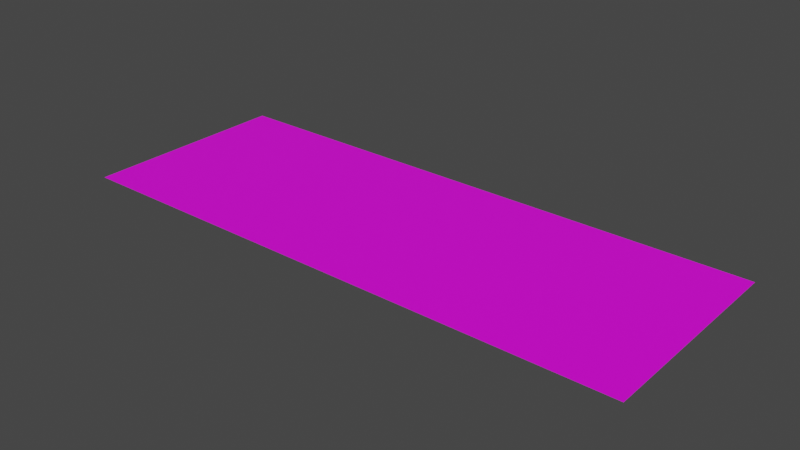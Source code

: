 # Source: pavimento.blend  (saved by Blender 3.6.11; exported with 4.5.12 LTS)
import bpy
from mathutils import Matrix  # noqa: F401  (used for matrix-valued properties, if any)

bpy.ops.wm.read_factory_settings(use_empty=True)
scene = bpy.context.scene
scene.name = 'Scene'

# ---- collections
col_collection = bpy.data.collections.new('Collection'); scene.collection.children.link(col_collection)

# ---- images (referenced by path relative to the original .blend; pixels are not part of the script)
import os
ASSET_DIR = os.environ.get("B2B_ASSET_DIR", "")  # directory of the original .blend (textures are referenced by path, not embedded)
HERE = os.path.dirname(os.path.abspath(__file__))  # packed textures are extracted next to this script under _unpacked/

def load_image(name, relpath, width, height, colorspace="sRGB"):
    """Load a texture the original file referenced (path relative to the .blend, or extracted next to this script)."""
    p = next((c for c in (os.path.join(HERE, relpath), os.path.join(ASSET_DIR, relpath)) if relpath and os.path.exists(c)), "")
    if p:
        img = bpy.data.images.load(p, check_existing=True)
        img.name = name
    else:  # same state as the original file: an image datablock whose file is absent (Cycles renders it pink)
        img = bpy.data.images.new(name, width, height)
        img.source = "FILE"
        img.filepath = "//" + (relpath or name)
    img.colorspace_settings.name = colorspace
    return img
img_gravel_concrete_03_diff_1k_jpg = load_image('gravel_concrete_03_diff_1k.jpg', 'gravel_concrete_03_diff_1k.jpg', 1024, 1024, 'sRGB')

# ---- materials (node trees are filled in below, after node groups)
mat_pavimento = bpy.data.materials.new('Pavimento')
mat_pavimento.use_transparent_shadow = False

# ---- material node trees
mat_pavimento.use_nodes = True; mat_pavimento.node_tree.nodes.clear()
_N = mat_pavimento.node_tree.nodes; _L = mat_pavimento.node_tree.links
n0 = _N.new('ShaderNodeOutputMaterial'); n0.name = 'Material Output'; n0.location = (300, 300)
n1 = _N.new('ShaderNodeTexImage'); n1.name = 'Image Texture'; n1.location = (-378, 288)
n1.image = img_gravel_concrete_03_diff_1k_jpg
n2 = _N.new('ShaderNodeBsdfPrincipled'); n2.name = 'Principled BSDF'; n2.location = (-19, 299)
n2.distribution = 'GGX'
n2.subsurface_method = 'RANDOM_WALK_SKIN'
n2.inputs[3].default_value = 1.45
n2.inputs[27].default_value = (0.0, 0.0, 0.0, 1.0)
n2.inputs[28].default_value = 1.0
n3 = _N.new('ShaderNodeTexCoord'); n3.name = 'Texture Coordinate'; n3.location = (-857, 216)
n4 = _N.new('ShaderNodeMapping'); n4.name = 'Mapping'; n4.location = (-669, 227)
_L.new(n2.outputs[0], n0.inputs[0])
_L.new(n1.outputs[0], n2.inputs[0])
_L.new(n4.outputs[0], n1.inputs[0])
_L.new(n3.outputs[0], n4.inputs[0])
n0.is_active_output = True

# ---- world
world_world = bpy.data.worlds.new('World'); scene.world = world_world
world_world.use_nodes = True; world_world.node_tree.nodes.clear()
_N = world_world.node_tree.nodes; _L = world_world.node_tree.links
n0 = _N.new('ShaderNodeOutputWorld'); n0.name = 'World Output'; n0.location = (300, 300)
n1 = _N.new('ShaderNodeBackground'); n1.name = 'Background'; n1.location = (10, 300)
n1.inputs[0].default_value = (0.05088, 0.05088, 0.05088, 1.0)
_L.new(n1.outputs[0], n0.inputs[0])
n0.is_active_output = True
world_world.color = (0.05088, 0.05088, 0.05088)
world_world.use_sun_shadow = False
world_world.sun_shadow_jitter_overblur = 0.0

# ---- meshes
me_plane = bpy.data.meshes.new('Plane')
me_plane.from_pydata([(-9.789, -1.0, 0.0), (1.0, -1.0, 0.0), (1.0, 2.995, 0.0), (-9.789, 2.995, 0.0)], [], [(0, 1, 2, 3)])
_uv = me_plane.uv_layers.new(name='UVMap')
_uv.uv.foreach_set('vector', [0.0, 0.0, 0.0, 0.0, 0.0, 0.0, 0.0, 0.0])
me_plane.materials.append(mat_pavimento)
me_plane.update()

# ---- objects
ob_plane = bpy.data.objects.new('Plane', me_plane)

# ---- transforms, parenting, visibility, modifiers, constraints
ob_plane.location = (0.0, 0.0, 0.0)

# ---- collection membership
col_collection.objects.link(ob_plane)

# ---- scene / render settings (as saved in the file)
scene.frame_start = 1; scene.frame_end = 250; scene.frame_set(1)
scene.render.engine = 'BLENDER_EEVEE_NEXT'
scene.cycles.sampling_pattern = 'TABULATED_SOBOL'
scene.view_settings.view_transform = 'Filmic'
bpy.context.view_layer.update()

# ---- added for rendering (the .blend has no active camera and no usable light): camera, sun
cam_auto = bpy.data.cameras.new('AutoCamera')
cam_auto.lens = 50.0
cam_auto.sensor_width = 36.0
cam_auto.clip_end = 1000.0
ob_auto_camera = bpy.data.objects.new('AutoCamera', cam_auto)
scene.collection.objects.link(ob_auto_camera)
ob_auto_camera.location = (6.24991, -11.7759, 8.51544)
ob_auto_camera.rotation_euler = (1.09748, -7.21219e-08, 0.694738)
scene.camera = ob_auto_camera
light_auto_sun = bpy.data.lights.new('AutoSun', 'SUN')
light_auto_sun.energy = 3.0
light_auto_sun.angle = 0.0523599
ob_auto_sun = bpy.data.objects.new('AutoSun', light_auto_sun)
scene.collection.objects.link(ob_auto_sun)
ob_auto_sun.rotation_euler = (0.872665, 0.174533, 0.523599)
bpy.context.view_layer.update()
